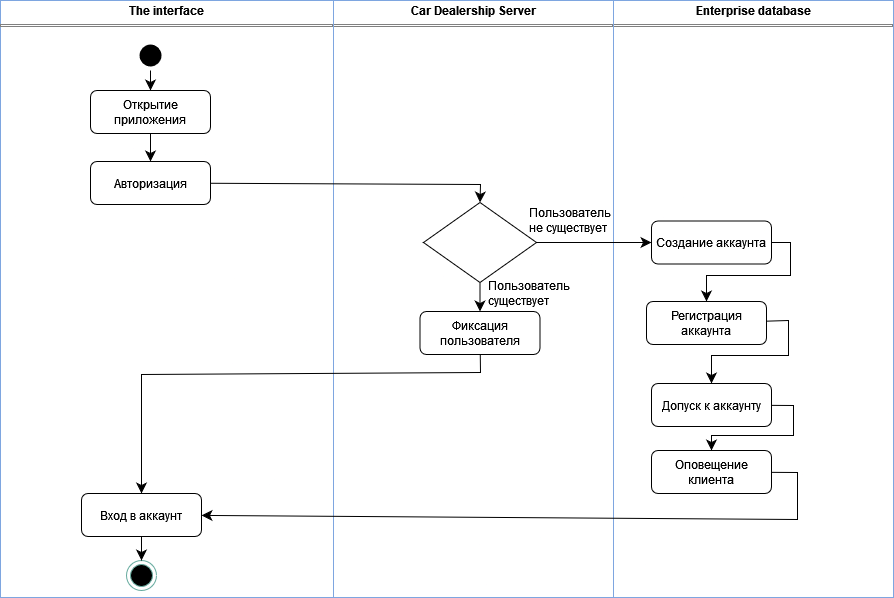

The diagram above was exported from draw.io. Its source (the exported page's mxGraphModel, read from the mxfile embedded in the PNG):
<mxGraphModel dx="121" dy="446" grid="0" gridSize="10" guides="1" tooltips="1" connect="1" arrows="1" fold="1" page="0" pageScale="1" pageWidth="850" pageHeight="1100" math="0" shadow="0">
  <root>
    <mxCell id="0" />
    <mxCell id="1" parent="0" />
    <mxCell id="Udtqs3W5QgMv6L8t2hDG-1" value="&lt;p style=&quot;margin:0px;margin-top:4px;text-align:center;&quot;&gt;&lt;b&gt;Enterprise database&lt;/b&gt;&lt;/p&gt;&lt;hr size=&quot;1&quot; style=&quot;border-style:solid;&quot;&gt;&lt;div style=&quot;height:2px;&quot;&gt;&lt;/div&gt;" style="verticalAlign=top;align=left;overflow=fill;html=1;whiteSpace=wrap;movable=0;resizable=0;rotatable=0;deletable=0;editable=0;locked=1;connectable=0;strokeColor=#7EA6E0;" parent="1" vertex="1">
      <mxGeometry x="1169" y="156" width="280" height="597" as="geometry" />
    </mxCell>
    <mxCell id="Udtqs3W5QgMv6L8t2hDG-3" value="&lt;p style=&quot;margin:0px;margin-top:4px;text-align:center;&quot;&gt;&lt;b&gt;Car Dealership Server&lt;/b&gt;&lt;/p&gt;&lt;hr size=&quot;1&quot; style=&quot;border-style:solid;&quot;&gt;&lt;div style=&quot;height:2px;&quot;&gt;&lt;/div&gt;" style="verticalAlign=top;align=left;overflow=fill;html=1;whiteSpace=wrap;movable=0;resizable=0;rotatable=0;deletable=0;editable=0;locked=1;connectable=0;strokeColor=#7EA6E0;" parent="1" vertex="1">
      <mxGeometry x="889" y="156" width="280" height="597" as="geometry" />
    </mxCell>
    <mxCell id="Udtqs3W5QgMv6L8t2hDG-4" value="&lt;p style=&quot;margin:0px;margin-top:4px;text-align:center;&quot;&gt;&lt;b&gt;The interface&lt;/b&gt;&lt;/p&gt;&lt;hr size=&quot;1&quot; style=&quot;border-style:solid;&quot;&gt;&lt;div style=&quot;height:2px;&quot;&gt;&lt;/div&gt;" style="verticalAlign=top;align=left;overflow=fill;html=1;whiteSpace=wrap;movable=0;resizable=0;rotatable=0;deletable=0;editable=0;locked=1;connectable=0;strokeColor=#7EA6E0;" parent="1" vertex="1">
      <mxGeometry x="556" y="156" width="333" height="597" as="geometry" />
    </mxCell>
    <mxCell id="_JoXNMcsSWeJIxIWOE7V-5" style="edgeStyle=none;curved=0;rounded=0;orthogonalLoop=1;jettySize=auto;html=1;entryX=0.5;entryY=0;entryDx=0;entryDy=0;fontSize=12;startSize=8;endSize=8;" parent="1" source="nNbqosjwT90eZ56oBHu5-9" target="nMswJH-qSxdsqXfVOJAT-1" edge="1">
      <mxGeometry relative="1" as="geometry">
        <Array as="points">
          <mxPoint x="1036" y="340" />
        </Array>
        <mxPoint x="776" y="462" as="sourcePoint" />
        <mxPoint x="1036" y="547" as="targetPoint" />
      </mxGeometry>
    </mxCell>
    <mxCell id="_JoXNMcsSWeJIxIWOE7V-22" style="edgeStyle=none;curved=0;rounded=0;orthogonalLoop=1;jettySize=auto;html=1;exitX=0.5;exitY=1;exitDx=0;exitDy=0;fontSize=12;startSize=8;endSize=8;" parent="1" source="_JoXNMcsSWeJIxIWOE7V-23" target="nNbqosjwT90eZ56oBHu5-8" edge="1">
      <mxGeometry relative="1" as="geometry">
        <mxPoint x="706" y="251" as="targetPoint" />
      </mxGeometry>
    </mxCell>
    <mxCell id="_JoXNMcsSWeJIxIWOE7V-23" value="" style="ellipse;html=1;shape=endState;fillColor=#000000;strokeColor=none;" parent="1" vertex="1">
      <mxGeometry x="691" y="196" width="30" height="30" as="geometry" />
    </mxCell>
    <mxCell id="_JoXNMcsSWeJIxIWOE7V-28" style="edgeStyle=none;curved=0;rounded=0;orthogonalLoop=1;jettySize=auto;html=1;fontSize=12;startSize=8;endSize=8;" parent="1" source="nNbqosjwT90eZ56oBHu5-8" target="nNbqosjwT90eZ56oBHu5-9" edge="1">
      <mxGeometry relative="1" as="geometry">
        <Array as="points" />
        <mxPoint x="776" y="335.5" as="sourcePoint" />
        <mxPoint x="706" y="417" as="targetPoint" />
      </mxGeometry>
    </mxCell>
    <mxCell id="_JoXNMcsSWeJIxIWOE7V-29" style="edgeStyle=none;curved=0;rounded=0;orthogonalLoop=1;jettySize=auto;html=1;exitX=0.5;exitY=1;exitDx=0;exitDy=0;fontSize=12;startSize=8;endSize=8;" parent="1" source="nMswJH-qSxdsqXfVOJAT-1" target="nNbqosjwT90eZ56oBHu5-10" edge="1">
      <mxGeometry relative="1" as="geometry">
        <Array as="points" />
        <mxPoint x="1036" y="717" as="targetPoint" />
        <mxPoint x="1106" y="602" as="sourcePoint" />
      </mxGeometry>
    </mxCell>
    <mxCell id="_JoXNMcsSWeJIxIWOE7V-30" style="edgeStyle=none;curved=0;rounded=0;orthogonalLoop=1;jettySize=auto;html=1;fontSize=12;startSize=8;endSize=8;entryX=0.5;entryY=0;entryDx=0;entryDy=0;" parent="1" source="nNbqosjwT90eZ56oBHu5-10" target="iI8s0TzzkG2-cJC2z1F--3" edge="1">
      <mxGeometry relative="1" as="geometry">
        <Array as="points">
          <mxPoint x="1036" y="528" />
          <mxPoint x="697" y="530" />
        </Array>
        <mxPoint x="1106" y="792" as="sourcePoint" />
        <mxPoint x="706" y="1246" as="targetPoint" />
      </mxGeometry>
    </mxCell>
    <mxCell id="_JoXNMcsSWeJIxIWOE7V-32" value="" style="ellipse;html=1;shape=endState;fillColor=#000000;strokeColor=#67AB9F;" parent="1" vertex="1">
      <mxGeometry x="682" y="716" width="30" height="30" as="geometry" />
    </mxCell>
    <mxCell id="_JoXNMcsSWeJIxIWOE7V-37" style="edgeStyle=none;curved=0;rounded=0;orthogonalLoop=1;jettySize=auto;html=1;fontSize=12;startSize=8;endSize=8;" parent="1" source="iI8s0TzzkG2-cJC2z1F--1" target="iI8s0TzzkG2-cJC2z1F--2" edge="1">
      <mxGeometry relative="1" as="geometry">
        <Array as="points">
          <mxPoint x="1349" y="561" />
          <mxPoint x="1349" y="591" />
          <mxPoint x="1267" y="591" />
        </Array>
        <mxPoint x="1385" y="1094" as="sourcePoint" />
        <mxPoint x="1315" y="1182" as="targetPoint" />
      </mxGeometry>
    </mxCell>
    <mxCell id="_JoXNMcsSWeJIxIWOE7V-46" style="edgeStyle=none;curved=0;rounded=0;orthogonalLoop=1;jettySize=auto;html=1;fontSize=12;startSize=8;endSize=8;" parent="1" source="nNbqosjwT90eZ56oBHu5-12" target="iI8s0TzzkG2-cJC2z1F--1" edge="1">
      <mxGeometry relative="1" as="geometry">
        <Array as="points">
          <mxPoint x="1344" y="476" />
          <mxPoint x="1344" y="511" />
          <mxPoint x="1267" y="511" />
        </Array>
        <mxPoint x="1385" y="942.5" as="sourcePoint" />
        <mxPoint x="1315" y="1034" as="targetPoint" />
      </mxGeometry>
    </mxCell>
    <mxCell id="_JoXNMcsSWeJIxIWOE7V-47" style="edgeStyle=none;curved=0;rounded=0;orthogonalLoop=1;jettySize=auto;html=1;fontSize=12;startSize=8;endSize=8;" parent="1" source="iI8s0TzzkG2-cJC2z1F--2" target="iI8s0TzzkG2-cJC2z1F--3" edge="1">
      <mxGeometry relative="1" as="geometry">
        <Array as="points">
          <mxPoint x="1353" y="628" />
          <mxPoint x="1353" y="675" />
        </Array>
        <mxPoint x="776" y="1337" as="targetPoint" />
        <mxPoint x="1385" y="1227" as="sourcePoint" />
      </mxGeometry>
    </mxCell>
    <mxCell id="_JoXNMcsSWeJIxIWOE7V-48" style="edgeStyle=none;curved=0;rounded=0;orthogonalLoop=1;jettySize=auto;html=1;fontSize=12;startSize=8;endSize=8;entryX=0.5;entryY=0;entryDx=0;entryDy=0;" parent="1" source="iI8s0TzzkG2-cJC2z1F--3" edge="1" target="_JoXNMcsSWeJIxIWOE7V-32">
      <mxGeometry relative="1" as="geometry">
        <mxPoint x="706" y="1416" as="targetPoint" />
        <Array as="points" />
        <mxPoint x="776" y="1367" as="sourcePoint" />
      </mxGeometry>
    </mxCell>
    <mxCell id="_JoXNMcsSWeJIxIWOE7V-49" style="edgeStyle=none;curved=0;rounded=0;orthogonalLoop=1;jettySize=auto;html=1;fontSize=12;startSize=8;endSize=8;exitX=1;exitY=0.5;exitDx=0;exitDy=0;" parent="1" source="nNbqosjwT90eZ56oBHu5-11" edge="1" target="nNbqosjwT90eZ56oBHu5-12">
      <mxGeometry relative="1" as="geometry">
        <Array as="points">
          <mxPoint x="1346" y="398" />
          <mxPoint x="1346" y="431" />
          <mxPoint x="1262" y="431" />
        </Array>
        <mxPoint x="1385" y="752" as="sourcePoint" />
        <mxPoint x="1309" y="869" as="targetPoint" />
      </mxGeometry>
    </mxCell>
    <mxCell id="Udtqs3W5QgMv6L8t2hDG-6" style="edgeStyle=none;curved=1;rounded=0;orthogonalLoop=1;jettySize=auto;html=1;exitX=1;exitY=0.5;exitDx=0;exitDy=0;entryX=0;entryY=0.5;entryDx=0;entryDy=0;fontSize=12;startSize=8;endSize=8;" parent="1" source="nMswJH-qSxdsqXfVOJAT-1" target="nNbqosjwT90eZ56oBHu5-11" edge="1">
      <mxGeometry relative="1" as="geometry">
        <mxPoint x="1106" y="762" as="sourcePoint" />
        <mxPoint x="1246.9600000000003" y="762" as="targetPoint" />
      </mxGeometry>
    </mxCell>
    <mxCell id="nNbqosjwT90eZ56oBHu5-7" value="Пользователь не существует" style="text;whiteSpace=wrap;html=1;" vertex="1" parent="1">
      <mxGeometry x="1083" y="355" width="86" height="41" as="geometry" />
    </mxCell>
    <mxCell id="nNbqosjwT90eZ56oBHu5-8" value="Открытие приложения" style="rounded=1;whiteSpace=wrap;html=1;movable=1;resizable=1;rotatable=1;deletable=1;editable=1;locked=0;connectable=1;" vertex="1" parent="1">
      <mxGeometry x="646" y="246" width="120" height="43" as="geometry" />
    </mxCell>
    <mxCell id="nNbqosjwT90eZ56oBHu5-9" value="Авторизация" style="rounded=1;whiteSpace=wrap;html=1;movable=1;resizable=1;rotatable=1;deletable=1;editable=1;locked=0;connectable=1;" vertex="1" parent="1">
      <mxGeometry x="646" y="317" width="120" height="43" as="geometry" />
    </mxCell>
    <mxCell id="nNbqosjwT90eZ56oBHu5-10" value="Фиксация пользователя" style="rounded=1;whiteSpace=wrap;html=1;movable=1;resizable=1;rotatable=1;deletable=1;editable=1;locked=0;connectable=1;" vertex="1" parent="1">
      <mxGeometry x="975.5" y="467" width="120" height="43" as="geometry" />
    </mxCell>
    <mxCell id="nNbqosjwT90eZ56oBHu5-11" value="Создание аккаунта" style="rounded=1;whiteSpace=wrap;html=1;movable=1;resizable=1;rotatable=1;deletable=1;editable=1;locked=0;connectable=1;" vertex="1" parent="1">
      <mxGeometry x="1207" y="376.5" width="120" height="43" as="geometry" />
    </mxCell>
    <mxCell id="nNbqosjwT90eZ56oBHu5-12" value="Регистрация аккаунта" style="rounded=1;whiteSpace=wrap;html=1;movable=1;resizable=1;rotatable=1;deletable=1;editable=1;locked=0;connectable=1;" vertex="1" parent="1">
      <mxGeometry x="1202" y="457" width="120" height="43" as="geometry" />
    </mxCell>
    <mxCell id="iI8s0TzzkG2-cJC2z1F--1" value="Допуск к аккаунту" style="rounded=1;whiteSpace=wrap;html=1;movable=1;resizable=1;rotatable=1;deletable=1;editable=1;locked=0;connectable=1;" vertex="1" parent="1">
      <mxGeometry x="1207" y="539" width="120" height="43" as="geometry" />
    </mxCell>
    <mxCell id="iI8s0TzzkG2-cJC2z1F--2" value="Оповещение клиента" style="rounded=1;whiteSpace=wrap;html=1;movable=1;resizable=1;rotatable=1;deletable=1;editable=1;locked=0;connectable=1;" vertex="1" parent="1">
      <mxGeometry x="1207" y="606" width="120" height="43" as="geometry" />
    </mxCell>
    <mxCell id="iI8s0TzzkG2-cJC2z1F--3" value="Вход в аккаунт" style="rounded=1;whiteSpace=wrap;html=1;movable=1;resizable=1;rotatable=1;deletable=1;editable=1;locked=0;connectable=1;" vertex="1" parent="1">
      <mxGeometry x="637" y="649" width="120" height="43" as="geometry" />
    </mxCell>
    <mxCell id="nMswJH-qSxdsqXfVOJAT-1" value="" style="rhombus;whiteSpace=wrap;html=1;movable=1;resizable=1;rotatable=1;deletable=1;editable=1;locked=0;connectable=1;" vertex="1" parent="1">
      <mxGeometry x="979" y="358" width="113" height="80" as="geometry" />
    </mxCell>
    <mxCell id="nMswJH-qSxdsqXfVOJAT-3" value="Пользователь существует" style="text;whiteSpace=wrap;html=1;" vertex="1" parent="1">
      <mxGeometry x="1042" y="428" width="86" height="41" as="geometry" />
    </mxCell>
  </root>
</mxGraphModel>